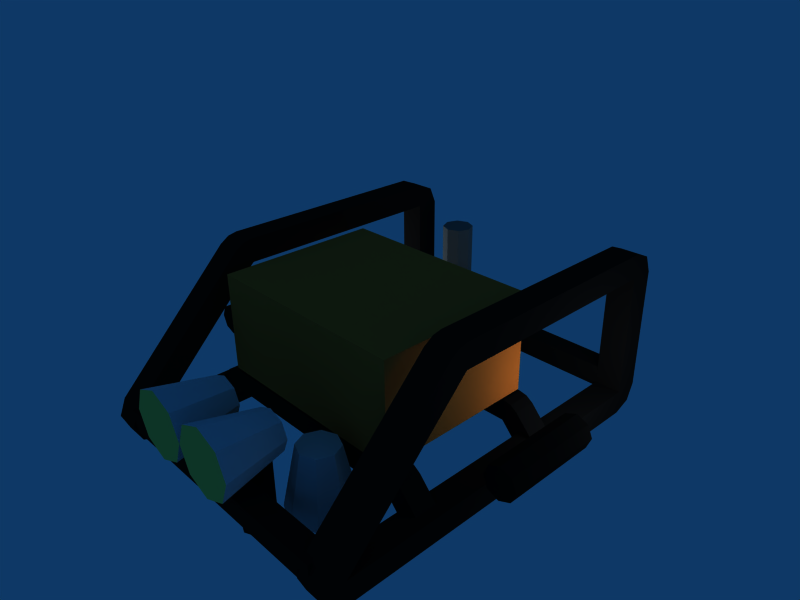 # Source: hanse_clean_v2_very_low_merge1.blend  (saved by Blender 2.49.2; exported with 4.5.12 LTS)
import bpy
from mathutils import Matrix  # noqa: F401  (used for matrix-valued properties, if any)

bpy.ops.wm.read_factory_settings(use_empty=True)
scene = bpy.context.scene
scene.name = 'Scene'

# ---- collections
col_collection_1 = bpy.data.collections.new('Collection 1'); scene.collection.children.link(col_collection_1)

# ---- materials (node trees are filled in below, after node groups)
mat_material_028 = bpy.data.materials.new('Material.028')
mat_material_028.alpha_threshold = 0.0
mat_material_028.diffuse_color = (0.04706, 0.04706, 0.04706, 1.0)
mat_material_028.roughness = 0.5
mat_material_028.line_color = (0.0, 0.0, 0.0, 1.0)
mat_material_022 = bpy.data.materials.new('Material.022')
mat_material_022.alpha_threshold = 0.0
mat_material_022.diffuse_color = (0.04706, 0.04706, 0.04706, 1.0)
mat_material_022.roughness = 0.5
mat_material_022.line_color = (0.0, 0.0, 0.0, 1.0)
mat_material_027 = bpy.data.materials.new('Material.027')
mat_material_027.alpha_threshold = 0.0
mat_material_027.diffuse_color = (0.04706, 0.04706, 0.04706, 1.0)
mat_material_027.roughness = 0.5
mat_material_027.line_color = (0.0, 0.0, 0.0, 1.0)
mat_material_026 = bpy.data.materials.new('Material.026')
mat_material_026.alpha_threshold = 0.0
mat_material_026.diffuse_color = (0.04706, 0.04706, 0.04706, 1.0)
mat_material_026.roughness = 0.5
mat_material_026.line_color = (0.0, 0.0, 0.0, 1.0)
mat_material_023 = bpy.data.materials.new('Material.023')
mat_material_023.alpha_threshold = 0.0
mat_material_023.diffuse_color = (0.04706, 0.04706, 0.04706, 1.0)
mat_material_023.roughness = 0.5
mat_material_023.line_color = (0.0, 0.0, 0.0, 1.0)
mat_material_021 = bpy.data.materials.new('Material.021')
mat_material_021.alpha_threshold = 0.0
mat_material_021.diffuse_color = (0.04706, 0.04706, 0.04706, 1.0)
mat_material_021.roughness = 0.5
mat_material_021.line_color = (0.0, 0.0, 0.0, 1.0)
mat_material_025 = bpy.data.materials.new('Material.025')
mat_material_025.alpha_threshold = 0.0
mat_material_025.diffuse_color = (0.04706, 0.04706, 0.04706, 1.0)
mat_material_025.roughness = 0.5
mat_material_025.line_color = (0.0, 0.0, 0.0, 1.0)
mat_material_024 = bpy.data.materials.new('Material.024')
mat_material_024.alpha_threshold = 0.0
mat_material_024.diffuse_color = (0.04706, 0.04706, 0.04706, 1.0)
mat_material_024.roughness = 0.5
mat_material_024.line_color = (0.0, 0.0, 0.0, 1.0)
mat_material_020 = bpy.data.materials.new('Material.020')
mat_material_020.alpha_threshold = 0.0
mat_material_020.diffuse_color = (0.03529, 0.03529, 0.03529, 1.0)
mat_material_020.roughness = 0.5
mat_material_020.line_color = (0.0, 0.0, 0.0, 1.0)
mat_material_019 = bpy.data.materials.new('Material.019')
mat_material_019.alpha_threshold = 0.0
mat_material_019.diffuse_color = (0.9255, 0.2157, 0.04314, 1.0)
mat_material_019.roughness = 0.5
mat_material_019.line_color = (0.0, 0.0, 0.0, 1.0)
mat_material_017 = bpy.data.materials.new('Material.017')
mat_material_017.alpha_threshold = 0.0
mat_material_017.diffuse_color = (0.7882, 0.8235, 0.851, 1.0)
mat_material_017.roughness = 0.5
mat_material_017.line_color = (0.0, 0.0, 0.0, 1.0)
mat_material_018 = bpy.data.materials.new('Material.018')
mat_material_018.alpha_threshold = 0.0
mat_material_018.diffuse_color = (0.9176, 0.9176, 0.3765, 1.0)
mat_material_018.roughness = 0.5
mat_material_018.line_color = (0.0, 0.0, 0.0, 1.0)
mat_material_016 = bpy.data.materials.new('Material.016')
mat_material_016.alpha_threshold = 0.0
mat_material_016.diffuse_color = (0.4118, 0.4078, 0.3922, 1.0)
mat_material_016.roughness = 0.5
mat_material_016.line_color = (0.0, 0.0, 0.0, 1.0)
mat_material_010 = bpy.data.materials.new('Material.010')
mat_material_010.alpha_threshold = 0.0
mat_material_010.diffuse_color = (0.902, 0.4196, 0.1412, 1.0)
mat_material_010.roughness = 0.5
mat_material_010.line_color = (0.0, 0.0, 0.0, 1.0)

# ---- material node trees

# ---- world
world_world = bpy.data.worlds.new('World'); scene.world = world_world
world_world.color = (0.05656, 0.2208, 0.4)
world_world.use_sun_shadow = False
world_world.sun_shadow_jitter_overblur = 0.0
world_world.cycles.sampling_method = 'MANUAL'
world_world.cycles.sample_map_resolution = 256

# ---- cameras
cam_camera = bpy.data.cameras.new('Camera')
cam_camera.passepartout_alpha = 0.2
cam_camera.clip_end = 100.0
cam_camera.lens = 35.0
cam_camera.ortho_scale = 7.314
cam_camera.show_passepartout = False
cam_camera.show_safe_areas = True
cam_camera.dof.focus_distance = 0.0
cam_camera.dof.aperture_fstop = 128.0

# ---- lights
light_spot = bpy.data.lights.new('Spot', 'POINT')
light_spot.transmission_factor = 0.0
light_spot.cutoff_distance = 30.0
light_spot.energy = 100.0
light_spot.shadow_buffer_clip_start = 1.001
light_spot.shadow_soft_size = 1.0
light_spot.shadow_maximum_resolution = 0.006
light_spot.use_absolute_resolution = True
light_spot.cycles.use_multiple_importance_sampling = False

# ---- meshes
me_mesh_013 = bpy.data.meshes.new('Mesh.013')
me_mesh_013.from_pydata([(-1.0, 1.0, -1.0), (-1.0, 1.269, 0.4142), (-1.0, 1.0, 1.0), (1.0, 1.0, 1.0), (1.0, 1.269, 0.4142), (1.0, 1.0, -1.0), (1.0, 1.38, -1.0), (-1.0, 1.38, -1.0), (1.0, 1.38, -11.18), (1.0, 1.269, -12.59), (1.0, 1.0, -11.18), (1.0, 1.0, -13.18), (-1.0, -2.57, 1.0), (-1.0, -2.715, 0.8478), (-1.0, -2.57, -1.0), (1.0, -2.57, -1.0), (1.0, -2.715, 0.8478), (1.0, -2.57, 1.0), (1.0, -2.839, 0.4142), (-1.0, -2.839, 0.4142), (1.0, -4.49, -13.18), (1.0, -4.759, -12.59), (1.0, -4.49, -11.18), (1.0, -4.87, -11.18), (1.0, -4.759, -9.763), (-0.8996, 1.363, -11.39), (-0.8996, 1.35, -11.56), (-0.8996, 1.363, -11.56), (-1.0, 1.35, -11.56), (-1.0, 1.073, -11.56), (-1.0, 1.269, -12.59), (-20.62, 1.363, -11.56), (-1.0, 1.0, -11.18), (-1.0, 1.004, -11.18), (-1.0, 1.004, -10.18), (-1.0, 1.004, -11.18), (-1.0, 1.004, -11.2), (-1.0, 1.363, -11.39), (-1.0, 1.38, -11.18), (-1.0, 1.363, -11.18), (-21.85, 1.0, -1.0), (-21.85, 1.269, 0.4142), (-21.85, 1.0, 1.0), (-19.85, 1.0, 1.0), (-19.85, 1.269, 0.4142), (-19.85, 1.0, -1.0), (-19.85, 1.38, -1.0), (-21.85, 1.38, -1.0), (-21.85, 1.0, -11.18), (-21.85, 1.269, -12.59), (-21.85, 1.38, -11.18), (-21.85, 1.0, -13.18), (-21.85, -2.57, 1.0), (-21.85, -2.715, 0.8478), (-21.85, -2.57, -1.0), (-19.85, -2.57, -1.0), (-19.85, -2.715, 0.8478), (-19.85, -2.57, 1.0), (-19.85, -2.839, 0.4142), (-21.85, -2.839, 0.4142), (-21.85, -4.49, -11.18), (-21.85, -4.759, -12.59), (-21.85, -4.49, -13.18), (-21.85, -4.87, -11.18), (-21.85, -4.759, -9.763), (-20.62, -4.466, -11.18), (-20.62, -4.49, -11.18), (-19.85, -4.87, -11.18), (-19.85, -4.824, -10.6), (-19.85, -4.824, -11.18), (-19.85, -4.563, -11.56), (-19.85, -4.759, -12.59), (-19.85, -4.824, -11.56), (-20.62, -4.466, -11.05), (-20.62, -4.824, -9.755), (-20.62, -4.824, -10.6), (-20.62, -4.759, -9.763), (-19.85, -2.859, 0.3475), (-19.85, -4.758, -9.755), (-20.62, -4.758, -9.755), (-19.85, -4.466, -9.755), (-19.85, -2.591, -1.067), (-19.85, -4.466, -11.05), (-0.8996, -4.824, -9.755), (-1.0, -4.824, -10.6), (-1.0, -4.87, -11.18), (-1.0, -4.824, -11.18), (-1.0, -4.466, -9.755), (-1.0, -2.859, 0.3475), (-1.0, -4.758, -9.755), (-0.8996, -4.759, -9.763), (-0.8996, -4.758, -9.755), (-19.85, 1.004, -11.2), (-19.85, 1.0, -11.18), (-19.85, 1.004, -11.18), (-1.0, 1.363, -9.755), (-19.85, 1.363, -9.755), (-19.85, 1.35, -11.56), (-1.0, -4.49, -11.56), (-1.0, -4.49, -13.18), (-1.0, -4.466, -11.56), (-19.85, -4.466, -11.56), (-1.0, -4.824, -11.56), (-1.0, -4.759, -12.59), (-0.8996, -4.824, -10.6), (-1.0, -4.466, -11.05), (-20.62, 1.363, -11.39), (-20.62, 1.35, -11.56), (-19.85, 1.004, -11.56), (-1.0, 1.004, -9.755), (-1.0, 1.004, -11.56), (-19.85, -4.466, -11.18), (-1.0, -4.823, -11.56), (-19.85, 1.363, -9.82), (-19.85, 1.269, -12.59), (-19.85, 1.073, -11.56), (-1.0, -4.563, -11.56), (-19.85, -4.49, -11.56), (-0.8996, -4.466, -11.05), (-0.8996, -4.466, -11.18), (-0.8996, -4.49, -11.18), (-1.0, -2.591, -1.067), (-19.85, 1.363, -11.18), (-19.85, 1.363, -11.39), (-19.85, 1.38, -11.18), (-19.85, 1.004, -9.755), (-18.46, -2.875, -10.75), (-18.46, -2.875, -8.946), (-19.09, -2.875, -9.083), (-18.46, -3.234, -8.946), (-18.46, -3.234, -10.75), (-19.09, -3.234, -9.083), (-19.61, -3.234, -9.474), (-19.61, -2.875, -9.474), (-2.382, -2.875, -8.946), (-2.382, -2.875, -10.75), (-1.76, -2.875, -9.083), (-2.382, -3.234, -10.75), (-2.382, -3.234, -8.946), (-1.76, -3.234, -9.083), (-1.232, -3.234, -9.474), (-1.232, -2.875, -9.474), (-15.29, -2.875, -10.68), (-5.728, -2.875, -10.68), (-16.83, -2.875, -10.68), (-18.46, -0.5944, -10.75), (-18.46, -0.5944, -8.946), (-19.09, -0.5944, -9.083), (-18.46, -0.9534, -8.946), (-18.46, -0.9534, -10.75), (-19.09, -0.9534, -9.083), (-19.61, -0.9534, -9.474), (-19.61, -0.5944, -9.474), (-2.382, -0.5944, -8.946), (-2.382, -0.5944, -10.75), (-1.76, -0.5944, -9.083), (-2.382, -0.9534, -10.75), (-2.382, -0.9534, -8.946), (-1.76, -0.9534, -9.083), (-1.232, -0.9534, -9.474), (-1.232, -0.5944, -9.474), (-16.83, -0.9534, -10.68), (-15.29, -0.9534, -10.68), (-5.728, -0.9534, -9.313), (-5.728, -0.9534, -9.157), (-20.4, -2.875, -11.18), (-19.85, -2.875, -11.18), (-19.85, -0.9534, -11.18), (-20.12, -0.9534, -11.18), (-1.0, -2.875, -11.45), (-1.0, -2.875, -12.24), (-19.85, -0.5944, -11.18), (-20.07, -0.5944, -11.18), (-1.0, -0.5944, -11.29), (-1.0, -0.9534, -11.71), (-1.0, -0.9534, -12.24), (-1.0, -0.9534, -11.31), (-1.0, -0.9534, -11.83), (-1.0, -0.9534, -11.89), (-1.0, -0.5944, -11.18), (-1.0, -0.5944, -12.24), (-21.0, -0.5944, -11.18), (-19.85, -4.49, -13.18), (-19.85, -3.234, -11.92), (-19.85, -3.234, -12.45), (-0.465, -3.234, -11.18), (0.3529, -3.234, -11.18), (-19.85, -3.234, -11.18), (-20.45, -3.234, -11.18), (-1.0, -3.234, -12.24), (-19.85, -2.875, -12.45), (-19.85, -2.875, -12.03), (-19.85, 1.0, -13.18), (0.3529, -0.9534, -11.18), (0.3529, -0.8617, -11.18), (-19.85, -0.9534, -12.45), (-21.0, -0.9534, -11.18), (-21.0, -3.234, -11.18), (-19.85, -0.5944, -12.45), (-21.0, -2.875, -11.18), (-1.0, -0.9534, -11.18), (0.3529, -0.5944, -11.18), (-0.3469, -2.875, -11.18), (0.3211, -0.9534, -11.18), (-1.0, -4.466, -11.18), (-1.0, -3.234, -11.18), (-0.5267, -3.234, -11.18), (0.3529, -2.875, -11.18), (-1.0, -3.234, -11.47), (-1.0, -2.875, -11.45), (-1.0, -2.875, -11.18), (-1.0, 1.0, -13.18), (1.0, -2.591, -1.067), (1.0, -2.859, 0.3475), (-21.85, -2.859, 0.3475), (-21.85, -2.591, -1.067), (-1.0, -4.466, -11.56), (-5.728, -2.875, -9.026), (-4.197, -2.875, -9.026), (-4.197, -2.875, -10.68), (-16.83, -2.875, -9.026), (-15.29, -2.875, -9.026), (-5.728, -0.9534, -10.5), (-5.728, -0.9534, -10.68), (-4.197, -0.9534, -10.68), (-4.197, -0.9534, -9.026), (-5.728, -0.9534, -9.026), (-15.29, -0.9534, -9.026), (-16.83, -0.9534, -9.026), (-5.728, -0.9534, -9.321), (-1.0, -3.234, -11.47), (-0.4697, -3.234, -11.18), (-0.4716, -3.234, -11.18)], [], [(0, 2, 1), (3, 5, 4), (4, 5, 6), (7, 0, 1), (8, 10, 9), (9, 10, 11), (12, 14, 13), (15, 17, 16), (15, 16, 18), (13, 14, 19), (20, 22, 21), (21, 22, 23), (23, 22, 24), (9, 26, 25), (26, 27, 25), (28, 30, 29), (31, 28, 29), (32, 34, 33), (32, 33, 35), (32, 35, 36), (37, 39, 38), (38, 25, 37), (37, 25, 27), (40, 42, 41), (43, 45, 44), (44, 45, 46), (41, 47, 40), (48, 50, 49), (48, 49, 51), (52, 54, 53), (55, 57, 56), (55, 56, 58), (53, 54, 59), (60, 62, 61), (60, 61, 63), (60, 63, 64), (60, 66, 65), (67, 69, 68), (70, 72, 71), (67, 71, 72), (73, 65, 66), (72, 69, 67), (74, 76, 75), (77, 79, 78), (76, 79, 64), (74, 79, 76), (80, 82, 81), (83, 68, 69), (72, 83, 69), (84, 86, 85), (72, 84, 83), (86, 84, 72), (87, 89, 88), (89, 87, 80), (90, 91, 83), (92, 94, 93), (95, 39, 96), (29, 97, 31), (98, 100, 99), (100, 98, 101), (102, 103, 85), (85, 104, 84), (83, 84, 104), (105, 80, 87), (106, 31, 107), (106, 107, 50), (108, 110, 109), (100, 101, 111), (102, 112, 103), (102, 72, 70), (89, 83, 91), (90, 104, 24), (90, 83, 104), (113, 46, 96), (97, 115, 114), (102, 85, 86), (102, 86, 72), (112, 116, 103), (112, 117, 101), (118, 120, 119), (105, 121, 118), (105, 118, 119), (107, 31, 97), (107, 97, 114), (122, 27, 123), (122, 123, 124), (115, 97, 108), (120, 118, 22), (125, 94, 109), (94, 92, 109), (109, 92, 108), (126, 128, 127), (129, 131, 130), (131, 132, 130), (126, 133, 128), (134, 136, 135), (137, 139, 138), (137, 140, 139), (136, 141, 135), (142, 143, 126), (126, 144, 142), (145, 147, 146), (148, 150, 149), (150, 151, 149), (145, 152, 147), (153, 155, 154), (156, 158, 157), (156, 159, 158), (155, 160, 154), (161, 149, 162), (163, 164, 162), (165, 126, 166), (167, 151, 168), (169, 170, 135), (171, 93, 172), (174, 176, 175), (170, 174, 177), (178, 170, 177), (179, 32, 173), (179, 173, 160), (154, 160, 180), (181, 152, 172), (182, 184, 183), (22, 186, 185), (186, 140, 185), (187, 132, 188), (99, 189, 170), (190, 192, 191), (10, 194, 193), (166, 195, 167), (151, 196, 168), (132, 197, 188), (195, 192, 198), (145, 198, 171), (168, 199, 165), (192, 195, 166), (191, 192, 166), (132, 187, 183), (156, 176, 200), (194, 10, 201), (160, 159, 201), (202, 193, 203), (204, 206, 205), (206, 137, 205), (10, 193, 202), (207, 10, 202), (199, 60, 197), (160, 201, 179), (156, 200, 203), (137, 208, 205), (209, 141, 210), (14, 0, 5, 15), (12, 17, 3, 2), (17, 15, 5, 3), (2, 0, 14, 12), (4, 1, 2, 3), (1, 4, 6, 7), (5, 0, 32, 10), (10, 8, 6, 5), (8, 38, 7, 6), (9, 25, 38, 8), (11, 211, 30, 9), (20, 99, 211, 11), (22, 20, 11, 10), (13, 16, 17, 12), (19, 18, 16, 13), (21, 103, 99, 20), (23, 85, 103, 21), (24, 104, 85, 23), (212, 213, 24, 22), (121, 212, 22, 118), (213, 212, 15, 18), (212, 121, 14, 15), (88, 213, 18, 19), (88, 19, 14, 121), (32, 0, 109, 34), (95, 7, 38, 39), (0, 7, 95, 109), (26, 9, 30, 28), (28, 31, 27, 26), (110, 211, 32, 36), (30, 211, 110, 29), (110, 36, 34, 109), (54, 40, 45, 55), (52, 57, 43, 42), (57, 55, 45, 43), (42, 40, 54, 52), (44, 41, 42, 43), (41, 44, 46, 47), (48, 93, 45, 40), (50, 48, 40, 47), (124, 50, 47, 46), (114, 49, 50, 107), (192, 51, 49, 114), (62, 60, 48, 51), (182, 62, 51, 192), (53, 56, 57, 52), (59, 58, 56, 53), (71, 61, 62, 182), (67, 63, 61, 71), (214, 215, 60, 64), (77, 214, 64, 79), (77, 81, 55, 58), (81, 215, 54, 55), (214, 77, 58, 59), (214, 59, 54, 215), (215, 73, 66, 60), (101, 117, 182, 183), (70, 71, 182, 117), (68, 75, 63, 67), (68, 83, 74, 75), (74, 83, 78, 79), (111, 65, 73, 82), (64, 63, 75, 76), (81, 77, 78, 80), (215, 81, 82, 73), (83, 89, 80, 78), (99, 103, 116, 98), (101, 98, 116, 112), (213, 88, 89, 91), (105, 119, 204, 80), (24, 213, 91, 90), (27, 31, 106, 123), (124, 123, 106, 50), (39, 37, 113, 96), (124, 46, 113, 122), (192, 108, 92, 93), (114, 115, 108, 192), (110, 108, 97, 29), (93, 94, 125, 45), (46, 45, 125, 96), (111, 82, 216, 100), (80, 204, 216, 82), (105, 87, 88, 121), (27, 122, 113, 37), (96, 125, 109, 95), (117, 112, 102, 70), (126, 135, 137, 130), (127, 129, 138, 134), (138, 129, 130, 137), (127, 128, 131, 129), (128, 133, 132, 131), (138, 139, 136, 134), (139, 140, 141, 136), (217, 127, 134, 218), (126, 143, 219, 135), (218, 134, 135, 219), (220, 127, 217, 221), (221, 217, 143, 142), (127, 220, 144, 126), (156, 149, 145, 154), (146, 148, 157, 153), (146, 153, 154, 145), (146, 147, 150, 148), (147, 152, 151, 150), (157, 158, 155, 153), (158, 159, 160, 155), (222, 223, 143, 217), (223, 224, 219, 143), (222, 162, 149, 223), (223, 149, 156, 224), (225, 226, 217, 218), (225, 157, 148, 226), (222, 217, 226, 164), (227, 228, 220, 221), (225, 218, 219, 224), (144, 220, 228, 161), (228, 148, 149, 161), (227, 221, 142, 162), (227, 226, 148, 228), (162, 142, 144, 161), (156, 157, 225, 224), (164, 226, 227, 162), (162, 222, 229, 163), (209, 169, 135, 141), (180, 211, 99, 175), (180, 173, 32, 211), (183, 187, 111, 101), (168, 165, 166, 167), (188, 197, 60, 65), (176, 169, 209), (176, 156, 175), (230, 100, 216, 208), (230, 189, 99, 100), (185, 140, 137, 206), (231, 232, 119, 120), (206, 204, 119, 232), (185, 231, 120, 22), (171, 198, 192, 93), (172, 152, 145, 171), (173, 180, 160), (169, 176, 174, 170), (178, 175, 99, 170), (201, 10, 32, 179), (172, 93, 48, 181), (130, 132, 183, 184), (188, 65, 111, 187), (195, 149, 151, 167), (230, 208, 137, 189), (208, 216, 204, 205), (154, 180, 175, 156), (137, 135, 170, 189), (181, 48, 60, 196), (151, 152, 181, 196), (184, 182, 192, 190), (126, 130, 184, 190), (126, 190, 191, 166), (159, 156, 203, 193), (186, 22, 10, 207), (141, 140, 186, 207), (194, 201, 159, 193), (60, 199, 168, 196), (149, 195, 198, 145), (199, 133, 126, 165), (141, 207, 202, 210), (133, 199, 197, 132), (202, 203, 200, 210), (210, 200, 176, 209)])
me_mesh_013.polygons.foreach_set('material_index', [0, 0, 0, 0, 0, 0, 0, 0, 0, 0, 0, 0, 0, 0, 1, 0, 1, 0, 0, 0, 0, 0, 1, 2, 2, 2, 2, 2, 2, 2, 2, 2, 2, 2, 2, 2, 2, 2, 2, 2, 3, 2, 3, 2, 2, 3, 2, 3, 3, 0, 3, 3, 0, 3, 3, 2, 1, 1, 0, 3, 0, 0, 3, 3, 1, 2, 1, 3, 0, 3, 3, 0, 3, 2, 2, 0, 3, 0, 3, 3, 0, 3, 1, 2, 1, 2, 1, 0, 1, 1, 1, 4, 4, 4, 4, 4, 4, 4, 4, 4, 4, 5, 5, 5, 5, 5, 5, 5, 5, 5, 5, 4, 5, 4, 2, 5, 0, 0, 0, 5, 5, 5, 2, 0, 4, 4, 0, 2, 0, 2, 5, 4, 2, 5, 2, 2, 2, 4, 5, 0, 5, 0, 0, 4, 0, 0, 2, 5, 5, 4, 4, 0, 0, 0, 0, 0, 0, 0, 0, 0, 0, 0, 0, 0, 0, 0, 0, 0, 0, 0, 0, 0, 0, 0, 0, 0, 0, 0, 0, 1, 0, 0, 1, 2, 2, 2, 2, 2, 2, 2, 2, 2, 2, 2, 2, 2, 2, 2, 2, 2, 2, 2, 2, 2, 2, 2, 2, 2, 2, 2, 3, 3, 3, 2, 2, 2, 3, 0, 3, 0, 3, 0, 1, 2, 1, 2, 2, 2, 1, 2, 2, 3, 3, 0, 1, 1, 3, 4, 4, 4, 4, 4, 4, 4, 4, 4, 4, 4, 4, 4, 5, 5, 5, 5, 5, 5, 5, 6, 6, 5, 5, 6, 5, 6, 7, 6, 7, 5, 7, 5, 7, 5, 5, 5, 4, 0, 0, 2, 2, 2, 0, 5, 0, 0, 4, 0, 0, 0, 2, 5, 5, 0, 0, 0, 2, 4, 2, 5, 4, 0, 5, 4, 2, 5, 2, 4, 4, 5, 0, 4, 5, 2, 5, 4, 4, 4, 0, 0])
me_mesh_013.materials.append(mat_material_028)
me_mesh_013.materials.append(mat_material_022)
me_mesh_013.materials.append(mat_material_027)
me_mesh_013.materials.append(mat_material_026)
me_mesh_013.materials.append(mat_material_023)
me_mesh_013.materials.append(mat_material_021)
me_mesh_013.materials.append(mat_material_025)
me_mesh_013.materials.append(mat_material_024)
me_mesh_013.use_remesh_preserve_volume = False
me_mesh_013.use_remesh_preserve_attributes = False
me_mesh_013.use_mirror_vertex_groups = False
me_mesh_013.update()
me_cylinder_005 = bpy.data.meshes.new('Cylinder.005')
me_cylinder_005.from_pydata([(0.7071, 0.7071, -1.0), (1.0, -4.371e-08, -1.0), (0.7071, -0.7071, -1.0), (-8.742e-08, -1.0, -1.0), (-0.7071, -0.7071, -1.0), (-1.0, 1.192e-08, -1.0), (-0.7071, 0.7071, -1.0), (-3.02e-07, 1.0, -1.0), (0.7071, 0.7071, 1.0), (1.0, 6.159e-07, 1.0), (0.7071, -0.7071, 1.0), (-2.385e-08, -1.0, 1.0), (-0.7071, -0.7071, 1.0), (-1.0, 6.636e-07, 1.0), (-0.7071, 0.7071, 1.0), (1.303e-06, 1.0, 1.0), (0.0, 0.0, -1.0), (0.0, 0.0, 1.0)], [], [(16, 0, 1), (17, 9, 8), (16, 1, 2), (17, 10, 9), (16, 2, 3), (17, 11, 10), (16, 3, 4), (17, 12, 11), (16, 4, 5), (17, 13, 12), (16, 5, 6), (17, 14, 13), (16, 6, 7), (17, 15, 14), (7, 0, 16), (17, 8, 15), (0, 8, 9, 1), (1, 9, 10, 2), (2, 10, 11, 3), (3, 11, 12, 4), (4, 12, 13, 5), (5, 13, 14, 6), (6, 14, 15, 7), (8, 0, 7, 15)])
me_cylinder_005.materials.append(mat_material_020)
me_cylinder_005.use_remesh_preserve_volume = False
me_cylinder_005.use_remesh_preserve_attributes = False
me_cylinder_005.use_mirror_vertex_groups = False
me_cylinder_005.update()
me_cylinder_003 = bpy.data.meshes.new('Cylinder.003')
me_cylinder_003.from_pydata([(0.7071, 0.7071, -1.0), (1.0, -4.371e-08, -1.0), (0.7071, -0.7071, -1.0), (-8.742e-08, -1.0, -1.0), (-0.7071, -0.7071, -1.0), (-1.0, 1.192e-08, -1.0), (-0.7071, 0.7071, -1.0), (-3.02e-07, 1.0, -1.0), (0.7071, 0.7071, 1.0), (1.0, 6.159e-07, 1.0), (0.7071, -0.7071, 1.0), (-2.385e-08, -1.0, 1.0), (-0.7071, -0.7071, 1.0), (-1.0, 6.636e-07, 1.0), (-0.7071, 0.7071, 1.0), (1.303e-06, 1.0, 1.0), (0.0, 0.0, -1.0), (0.0, 0.0, 1.0)], [], [(16, 0, 1), (17, 9, 8), (16, 1, 2), (17, 10, 9), (16, 2, 3), (17, 11, 10), (16, 3, 4), (17, 12, 11), (16, 4, 5), (17, 13, 12), (16, 5, 6), (17, 14, 13), (16, 6, 7), (17, 15, 14), (7, 0, 16), (17, 8, 15), (0, 8, 9, 1), (1, 9, 10, 2), (2, 10, 11, 3), (3, 11, 12, 4), (4, 12, 13, 5), (5, 13, 14, 6), (6, 14, 15, 7), (8, 0, 7, 15)])
me_cylinder_003.materials.append(mat_material_019)
me_cylinder_003.use_remesh_preserve_volume = False
me_cylinder_003.use_remesh_preserve_attributes = False
me_cylinder_003.use_mirror_vertex_groups = False
me_cylinder_003.update()
me_cylinder_001 = bpy.data.meshes.new('Cylinder.001')
me_cylinder_001.from_pydata([(0.4254, 0.4135, -1.0), (0.6016, -2.556e-08, -1.0), (0.4254, -0.4135, -1.0), (-5.259e-08, -0.5848, -1.0), (-0.4254, -0.4135, -1.0), (-0.6016, 6.974e-09, -1.0), (-0.4254, 0.4135, -1.0), (-1.817e-07, 0.5848, -1.0), (0.7071, 0.7071, 1.0), (1.0, 6.159e-07, 1.0), (0.7071, -0.7071, 1.0), (-2.385e-08, -1.0, 1.0), (-0.7071, -0.7071, 1.0), (-1.0, 6.636e-07, 1.0), (-0.7071, 0.7071, 1.0), (1.303e-06, 1.0, 1.0), (0.0, 0.0, -1.0), (0.0, 0.0, 1.0)], [], [(16, 0, 1), (17, 9, 8), (16, 1, 2), (17, 10, 9), (16, 2, 3), (17, 11, 10), (16, 3, 4), (17, 12, 11), (16, 4, 5), (17, 13, 12), (16, 5, 6), (17, 14, 13), (16, 6, 7), (17, 15, 14), (7, 0, 16), (17, 8, 15), (0, 8, 9, 1), (1, 9, 10, 2), (2, 10, 11, 3), (3, 11, 12, 4), (4, 12, 13, 5), (5, 13, 14, 6), (6, 14, 15, 7), (8, 0, 7, 15)])
me_cylinder_001.polygons.foreach_set('material_index', [0, 1, 0, 1, 0, 1, 0, 1, 0, 1, 0, 1, 0, 1, 0, 1, 0, 0, 0, 0, 0, 0, 0, 0])
me_cylinder_001.materials.append(mat_material_017)
me_cylinder_001.materials.append(mat_material_018)
me_cylinder_001.use_remesh_preserve_volume = False
me_cylinder_001.use_remesh_preserve_attributes = False
me_cylinder_001.use_mirror_vertex_groups = False
me_cylinder_001.update()
me_cylinder = bpy.data.meshes.new('Cylinder')
me_cylinder.from_pydata([(0.7071, 0.7071, -1.0), (1.0, -4.371e-08, -1.0), (0.7071, -0.7071, -1.0), (-8.742e-08, -1.0, -1.0), (-0.7071, -0.7071, -1.0), (-1.0, 1.192e-08, -1.0), (-0.7071, 0.7071, -1.0), (-3.02e-07, 1.0, -1.0), (0.7071, 0.7071, 1.0), (1.0, 6.159e-07, 1.0), (0.7071, -0.7071, 1.0), (-2.385e-08, -1.0, 1.0), (-0.7071, -0.7071, 1.0), (-1.0, 6.636e-07, 1.0), (-0.7071, 0.7071, 1.0), (1.303e-06, 1.0, 1.0), (0.0, 0.0, -1.0), (0.0, 0.0, 1.0)], [], [(16, 0, 1), (17, 9, 8), (16, 1, 2), (17, 10, 9), (16, 2, 3), (17, 11, 10), (16, 3, 4), (17, 12, 11), (16, 4, 5), (17, 13, 12), (16, 5, 6), (17, 14, 13), (16, 6, 7), (17, 15, 14), (7, 0, 16), (17, 8, 15), (0, 8, 9, 1), (1, 9, 10, 2), (2, 10, 11, 3), (3, 11, 12, 4), (4, 12, 13, 5), (5, 13, 14, 6), (6, 14, 15, 7), (8, 0, 7, 15)])
me_cylinder.materials.append(mat_material_016)
me_cylinder.use_remesh_preserve_volume = False
me_cylinder.use_remesh_preserve_attributes = False
me_cylinder.use_mirror_vertex_groups = False
me_cylinder.update()
me_cube_001 = bpy.data.meshes.new('Cube.001')
me_cube_001.from_pydata([(1.0, 1.0, -1.0), (1.0, -1.0, -1.0), (-1.0, -1.0, -1.0), (-1.0, 1.0, -1.0), (1.0, 1.0, 1.0), (1.0, -1.0, 1.0), (-1.0, -1.0, 1.0), (-1.0, 1.0, 1.0)], [], [(0, 1, 2, 3), (4, 7, 6, 5), (0, 4, 5, 1), (1, 5, 6, 2), (2, 6, 7, 3), (4, 0, 3, 7)])
me_cube_001.materials.append(mat_material_010)
me_cube_001.use_remesh_preserve_volume = False
me_cube_001.use_remesh_preserve_attributes = False
me_cube_001.use_mirror_vertex_groups = False
me_cube_001.update()

# ---- objects
ob_cube = bpy.data.objects.new('Cube', me_mesh_013)
ob_cylinder_018 = bpy.data.objects.new('Cylinder.018', me_cylinder_005)
ob_cylinder_001 = bpy.data.objects.new('Cylinder.001', me_cylinder_005)
ob_cylinder_002 = bpy.data.objects.new('Cylinder.002', me_cylinder_005)
ob_cylinder_008 = bpy.data.objects.new('Cylinder.008', me_cylinder_005)
ob_cylinder_004 = bpy.data.objects.new('Cylinder.004', me_cylinder_003)
ob_cylinder_009 = bpy.data.objects.new('Cylinder.009', me_cylinder_001)
ob_cylinder_010 = bpy.data.objects.new('Cylinder.010', me_cylinder_001)
ob_cylinder_003 = bpy.data.objects.new('Cylinder.003', me_cylinder_001)
ob_cylinder_019 = bpy.data.objects.new('Cylinder.019', me_cylinder)
ob_cube_001 = bpy.data.objects.new('Cube.001', me_cube_001)
ob_lamp_001 = bpy.data.objects.new('Lamp.001', light_spot)
ob_lamp = bpy.data.objects.new('Lamp', light_spot)
ob_camera = bpy.data.objects.new('Camera', cam_camera)

# ---- transforms, parenting, visibility, modifiers, constraints
ob_cube.location = (-1.874, 1.568, 0.9513)
ob_cube.scale = (-0.203, 0.962, 0.1829)
ob_cube.lock_rotations_4d = False
ob_cube.empty_display_type = 'ARROWS'
ob_cube.lineart.crease_threshold = 0.0
ob_cylinder_018.location = (0.4015, 2.283, -1.132)
ob_cylinder_018.scale = (0.25, 0.25, 0.7429)
ob_cylinder_018.lock_rotations_4d = False
ob_cylinder_018.empty_display_type = 'ARROWS'
ob_cylinder_018.lineart.crease_threshold = 0.0
ob_cylinder_001.location = (0.4015, -2.487, -1.132)
ob_cylinder_001.scale = (0.25, 0.25, 0.7429)
ob_cylinder_001.lock_rotations_4d = False
ob_cylinder_001.empty_display_type = 'ARROWS'
ob_cylinder_001.lineart.crease_threshold = 0.0
ob_cylinder_002.location = (-2.582, -0.1226, -0.5582)
ob_cylinder_002.rotation_euler = (1.571, 0.0, 0.0)
ob_cylinder_002.scale = (0.25, 0.25, 0.7429)
ob_cylinder_002.lock_rotations_4d = False
ob_cylinder_002.empty_display_type = 'ARROWS'
ob_cylinder_002.lineart.crease_threshold = 0.0
ob_cylinder_008.location = (3.069, -0.1226, -0.5582)
ob_cylinder_008.rotation_euler = (1.571, 0.0, 0.0)
ob_cylinder_008.scale = (0.25, 0.25, 0.7429)
ob_cylinder_008.lock_rotations_4d = False
ob_cylinder_008.empty_display_type = 'ARROWS'
ob_cylinder_008.lineart.crease_threshold = 0.0
ob_cylinder_004.location = (0.3841, -0.3417, -2.158)
ob_cylinder_004.scale = (0.3, 0.3, 0.3187)
ob_cylinder_004.lock_rotations_4d = False
ob_cylinder_004.empty_display_type = 'ARROWS'
ob_cylinder_004.lineart.crease_threshold = 0.0
ob_cylinder_009.location = (1.204, -2.027, -0.8742)
ob_cylinder_009.rotation_euler = (3.142, 0.0, 0.0)
ob_cylinder_009.scale = (0.5, 0.5, 0.4769)
ob_cylinder_009.lock_rotations_4d = False
ob_cylinder_009.empty_display_type = 'ARROWS'
ob_cylinder_009.lineart.crease_threshold = 0.0
ob_cylinder_010.location = (-0.1462, -2.911, -0.1394)
ob_cylinder_010.rotation_euler = (1.571, 0.0, 0.0)
ob_cylinder_010.scale = (0.5, 0.5, 0.4769)
ob_cylinder_010.lock_rotations_4d = False
ob_cylinder_010.empty_display_type = 'ARROWS'
ob_cylinder_010.lineart.crease_threshold = 0.0
ob_cylinder_003.location = (0.8605, -2.911, -0.1394)
ob_cylinder_003.rotation_euler = (1.571, 0.0, 0.0)
ob_cylinder_003.scale = (0.5, 0.5, 0.4769)
ob_cylinder_003.lock_rotations_4d = False
ob_cylinder_003.empty_display_type = 'ARROWS'
ob_cylinder_003.lineart.crease_threshold = 0.0
ob_cylinder_019.location = (-0.9251, 2.702, 0.04922)
ob_cylinder_019.scale = (0.25, 0.25, 0.5104)
ob_cylinder_019.lock_rotations_4d = False
ob_cylinder_019.empty_display_type = 'ARROWS'
ob_cylinder_019.lineart.crease_threshold = 0.0
ob_cube_001.location = (0.249, -0.285, 0.1072)
ob_cube_001.scale = (1.624, 1.25, 0.7571)
ob_cube_001.lock_rotations_4d = False
ob_cube_001.empty_display_type = 'ARROWS'
ob_cube_001.lineart.crease_threshold = 0.0
ob_lamp_001.location = (-2.798, 1.329, -0.07378)
ob_lamp_001.rotation_euler = (5.36, 0.2959, 1.517)
ob_lamp_001.lock_rotations_4d = False
ob_lamp_001.empty_display_type = 'ARROWS'
ob_lamp_001.color = (0.0, 0.0, 0.0, 0.0)
ob_lamp_001.lineart.crease_threshold = 0.0
ob_lamp.location = (3.545, 1.333, -0.329)
ob_lamp.rotation_euler = (0.6503, 0.05522, 1.866)
ob_lamp.lock_rotations_4d = False
ob_lamp.empty_display_type = 'ARROWS'
ob_lamp.color = (0.0, 0.0, 0.0, 0.0)
ob_lamp.lineart.crease_threshold = 0.0
ob_camera.location = (7.481, -6.508, 5.344)
ob_camera.rotation_euler = (1.109, 0.01082, 0.8149)
ob_camera.lock_rotations_4d = False
ob_camera.empty_display_type = 'ARROWS'
ob_camera.color = (0.0, 0.0, 0.0, 0.0)
ob_camera.display_type = 'WIRE'
ob_camera.lineart.crease_threshold = 0.0

# ---- collection membership
col_collection_1.objects.link(ob_cube)
col_collection_1.objects.link(ob_cylinder_018)
col_collection_1.objects.link(ob_cylinder_001)
col_collection_1.objects.link(ob_cylinder_002)
col_collection_1.objects.link(ob_cylinder_008)
col_collection_1.objects.link(ob_cylinder_004)
col_collection_1.objects.link(ob_cylinder_009)
col_collection_1.objects.link(ob_cylinder_010)
col_collection_1.objects.link(ob_cylinder_003)
col_collection_1.objects.link(ob_cylinder_019)
col_collection_1.objects.link(ob_cube_001)
col_collection_1.objects.link(ob_lamp_001)
col_collection_1.objects.link(ob_lamp)
col_collection_1.objects.link(ob_camera)

# ---- scene / render settings (as saved in the file)
scene.camera = ob_camera
scene.frame_start = 1; scene.frame_end = 250; scene.frame_set(22)
scene.render.engine = 'BLENDER_EEVEE_NEXT'
scene.render.image_settings.file_format = 'JPEG'
scene.render.image_settings.color_mode = 'RGB'
scene.render.image_settings.compression = 90
scene.render.resolution_x = 800
scene.render.resolution_y = 600
scene.render.pixel_aspect_x = 100.0
scene.render.pixel_aspect_y = 100.0
scene.render.fps = 25
scene.render.dither_intensity = 0.0
scene.render.use_compositing = False
scene.render.use_sequencer = False
scene.render.bake_margin = 2
scene.render.bake_bias = 0.0
scene.render.use_stamp_time = False
scene.render.use_stamp_date = False
scene.render.use_stamp_frame = False
scene.render.use_stamp_camera = False
scene.render.use_stamp_scene = False
scene.render.use_stamp_filename = False
scene.render.use_stamp_render_time = False
scene.render.stamp_font_size = 0
scene.cycles.use_denoising = False
scene.cycles.samples = 10
scene.cycles.sampling_pattern = 'TABULATED_SOBOL'
scene.cycles.light_sampling_threshold = 0.0
scene.cycles.use_adaptive_sampling = False
scene.cycles.use_light_tree = False
scene.cycles.blur_glossy = 0.0
scene.cycles.volume_bounces = 1
scene.cycles.pixel_filter_type = 'GAUSSIAN'
scene.cycles.sample_clamp_indirect = 0.0
scene.view_settings.view_transform = 'Raw'
bpy.context.view_layer.update()
